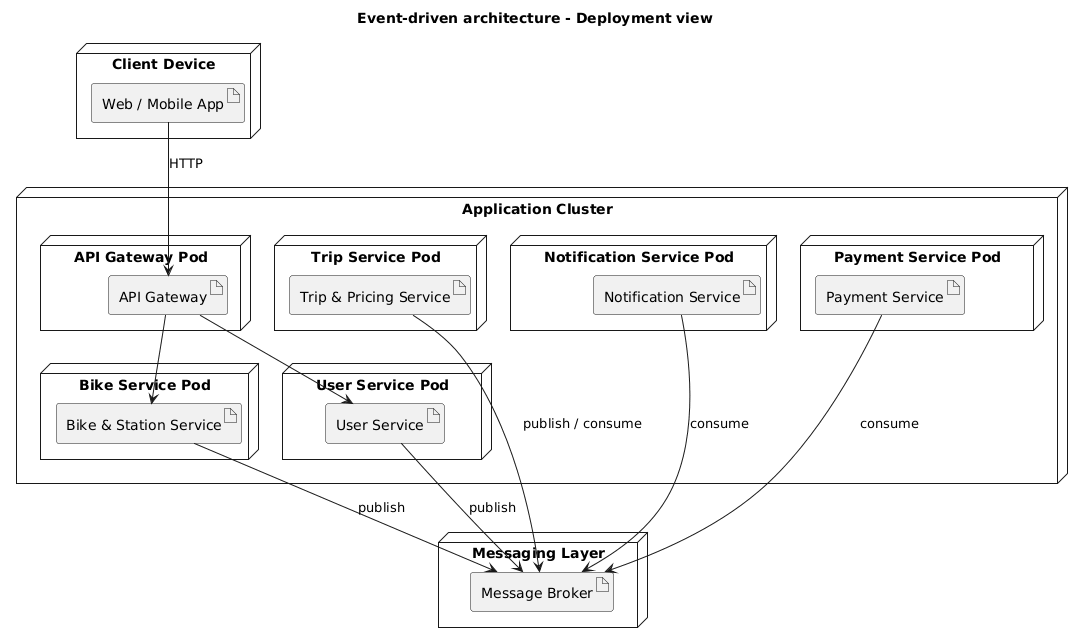

The diagram above was rendered by PlantUML. Its source (embedded in the PNG):
@startuml
title Event-driven architecture - Deployment view

node "Client Device" {
  artifact "Web / Mobile App"
}

node "Application Cluster" {
  node "API Gateway Pod" {
    artifact "API Gateway"
  }

  node "Bike Service Pod" {
    artifact "Bike & Station Service"
  }

  node "Trip Service Pod" {
    artifact "Trip & Pricing Service"
  }

  node "Notification Service Pod" {
    artifact "Notification Service"
  }

  node "Payment Service Pod" {
    artifact "Payment Service"
  }

  node "User Service Pod" {
    artifact "User Service"
  }
}

node "Messaging Layer" {
  artifact "Message Broker"
}

"Web / Mobile App" --> "API Gateway" : HTTP
"API Gateway" --> "Bike & Station Service"
"API Gateway" --> "User Service"

"Bike & Station Service" --> "Message Broker" : publish
"Trip & Pricing Service" --> "Message Broker" : publish / consume
"Notification Service" --> "Message Broker" : consume
"Payment Service" --> "Message Broker" : consume
"User Service" --> "Message Broker" : publish
@enduml